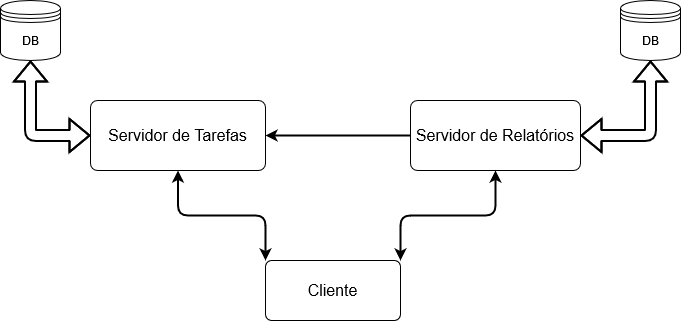

The diagram above was exported from draw.io. Its source (the exported page's mxGraphModel, read from the mxfile embedded in the PNG):
<mxGraphModel dx="1050" dy="654" grid="1" gridSize="10" guides="1" tooltips="1" connect="1" arrows="1" fold="1" page="1" pageScale="1" pageWidth="850" pageHeight="1100" math="0" shadow="0">
  <root>
    <mxCell id="0" />
    <mxCell id="1" parent="0" />
    <mxCell id="cZ6N9cz1caZFAKW8mkWO-4" value="" style="edgeStyle=orthogonalEdgeStyle;rounded=1;orthogonalLoop=1;jettySize=auto;html=1;exitX=1;exitY=0;exitDx=0;exitDy=0;startArrow=classic;startFill=1;strokeWidth=2;" edge="1" parent="1" source="cZ6N9cz1caZFAKW8mkWO-1" target="cZ6N9cz1caZFAKW8mkWO-3">
      <mxGeometry relative="1" as="geometry" />
    </mxCell>
    <mxCell id="cZ6N9cz1caZFAKW8mkWO-6" value="" style="edgeStyle=orthogonalEdgeStyle;rounded=1;orthogonalLoop=1;jettySize=auto;html=1;startArrow=classic;startFill=1;exitX=0;exitY=0;exitDx=0;exitDy=0;strokeWidth=2;" edge="1" parent="1" source="cZ6N9cz1caZFAKW8mkWO-1" target="cZ6N9cz1caZFAKW8mkWO-5">
      <mxGeometry relative="1" as="geometry" />
    </mxCell>
    <mxCell id="cZ6N9cz1caZFAKW8mkWO-1" value="&lt;div style=&quot;font-size: 16px;&quot;&gt;Cliente&lt;/div&gt;" style="rounded=1;arcSize=10;whiteSpace=wrap;html=1;align=center;fontSize=16;" vertex="1" parent="1">
      <mxGeometry x="335" y="440" width="135" height="60" as="geometry" />
    </mxCell>
    <mxCell id="cZ6N9cz1caZFAKW8mkWO-10" style="edgeStyle=orthogonalEdgeStyle;rounded=0;orthogonalLoop=1;jettySize=auto;html=1;exitX=0;exitY=0.5;exitDx=0;exitDy=0;entryX=1;entryY=0.5;entryDx=0;entryDy=0;strokeWidth=2;" edge="1" parent="1" source="cZ6N9cz1caZFAKW8mkWO-3" target="cZ6N9cz1caZFAKW8mkWO-5">
      <mxGeometry relative="1" as="geometry" />
    </mxCell>
    <mxCell id="cZ6N9cz1caZFAKW8mkWO-14" style="edgeStyle=orthogonalEdgeStyle;rounded=1;orthogonalLoop=1;jettySize=auto;html=1;exitX=1;exitY=0.5;exitDx=0;exitDy=0;entryX=0.5;entryY=1;entryDx=0;entryDy=0;startArrow=classic;startFill=1;shape=flexArrow;strokeWidth=2;" edge="1" parent="1" source="cZ6N9cz1caZFAKW8mkWO-3" target="cZ6N9cz1caZFAKW8mkWO-13">
      <mxGeometry relative="1" as="geometry" />
    </mxCell>
    <mxCell id="cZ6N9cz1caZFAKW8mkWO-3" value="&lt;div style=&quot;font-size: 16px;&quot;&gt;Servidor de Relatórios&lt;/div&gt;" style="whiteSpace=wrap;html=1;rounded=1;arcSize=10;fontSize=16;" vertex="1" parent="1">
      <mxGeometry x="480" y="280" width="170" height="70" as="geometry" />
    </mxCell>
    <mxCell id="cZ6N9cz1caZFAKW8mkWO-12" style="edgeStyle=orthogonalEdgeStyle;rounded=1;orthogonalLoop=1;jettySize=auto;html=1;exitX=0;exitY=0.5;exitDx=0;exitDy=0;entryX=0.5;entryY=1;entryDx=0;entryDy=0;startArrow=classic;startFill=1;shape=flexArrow;strokeWidth=2;" edge="1" parent="1" source="cZ6N9cz1caZFAKW8mkWO-5" target="cZ6N9cz1caZFAKW8mkWO-11">
      <mxGeometry relative="1" as="geometry" />
    </mxCell>
    <mxCell id="cZ6N9cz1caZFAKW8mkWO-5" value="&lt;div style=&quot;font-size: 16px;&quot;&gt;Servidor de Tarefas&lt;/div&gt;" style="whiteSpace=wrap;html=1;rounded=1;arcSize=10;strokeWidth=1;fontSize=16;" vertex="1" parent="1">
      <mxGeometry x="160" y="280" width="175" height="70" as="geometry" />
    </mxCell>
    <mxCell id="cZ6N9cz1caZFAKW8mkWO-11" value="DB" style="shape=datastore;whiteSpace=wrap;html=1;" vertex="1" parent="1">
      <mxGeometry x="70" y="180" width="60" height="60" as="geometry" />
    </mxCell>
    <mxCell id="cZ6N9cz1caZFAKW8mkWO-13" value="DB" style="shape=datastore;whiteSpace=wrap;html=1;" vertex="1" parent="1">
      <mxGeometry x="690" y="180" width="60" height="60" as="geometry" />
    </mxCell>
  </root>
</mxGraphModel>